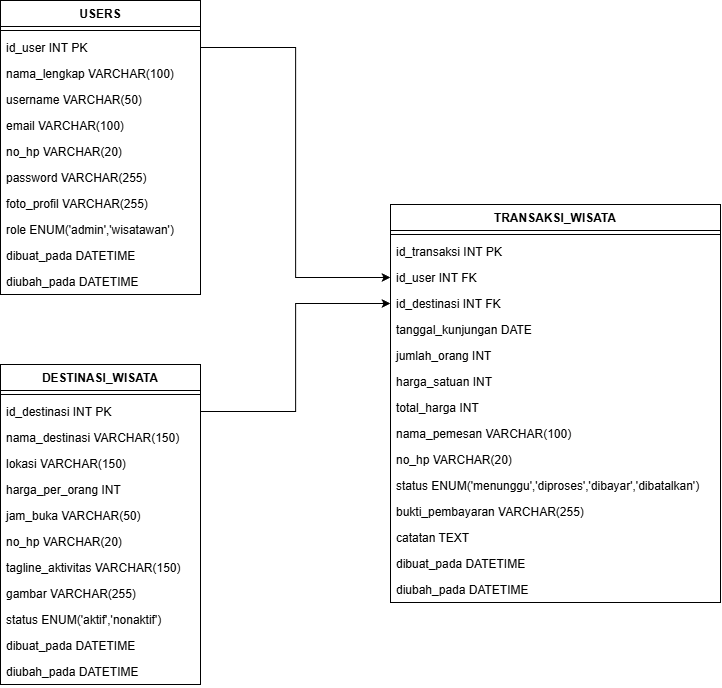

The diagram above was exported from draw.io. Its source (the exported page's mxGraphModel, read from the mxfile embedded in the PNG):
<mxGraphModel dx="1828" dy="1117" grid="1" gridSize="10" guides="1" tooltips="1" connect="1" arrows="1" fold="1" page="1" pageScale="1" pageWidth="850" pageHeight="1100" math="0" shadow="0">
  <root>
    <mxCell id="0" />
    <mxCell id="1" parent="0" />
    <mxCell id="n3OE_MFEqu9N0np8Fm2h-355" parent="1" style="swimlane;fontStyle=1;childLayout=stackLayout;horizontal=1;startSize=26;horizontalStack=0;resizeParent=1;resizeParentMax=0;resizeLast=0;collapsible=1;marginBottom=0;" value="USERS" vertex="1">
      <mxGeometry height="294" width="200" x="80" y="206" as="geometry" />
    </mxCell>
    <mxCell id="n3OE_MFEqu9N0np8Fm2h-356" parent="n3OE_MFEqu9N0np8Fm2h-355" style="line;strokeWidth=1;fillColor=none;align=left;verticalAlign=middle;spacingTop=-1;spacingLeft=3;spacingRight=3;rotatable=0;labelPosition=right;points=[];portConstraint=eastwest;" value="" vertex="1">
      <mxGeometry height="8" width="200" y="26" as="geometry" />
    </mxCell>
    <mxCell id="n3OE_MFEqu9N0np8Fm2h-357" parent="n3OE_MFEqu9N0np8Fm2h-355" style="text;strokeColor=none;fillColor=none;align=left;verticalAlign=top;spacingLeft=4;spacingRight=4;overflow=hidden;rotatable=0;points=[[0,0.5],[1,0.5]];portConstraint=eastwest;" value="id_user INT PK" vertex="1">
      <mxGeometry height="26" width="200" y="34" as="geometry" />
    </mxCell>
    <mxCell id="n3OE_MFEqu9N0np8Fm2h-358" parent="n3OE_MFEqu9N0np8Fm2h-355" style="text;strokeColor=none;fillColor=none;align=left;verticalAlign=top;spacingLeft=4;spacingRight=4;overflow=hidden;rotatable=0;points=[[0,0.5],[1,0.5]];portConstraint=eastwest;" value="nama_lengkap VARCHAR(100)" vertex="1">
      <mxGeometry height="26" width="200" y="60" as="geometry" />
    </mxCell>
    <mxCell id="n3OE_MFEqu9N0np8Fm2h-359" parent="n3OE_MFEqu9N0np8Fm2h-355" style="text;strokeColor=none;fillColor=none;align=left;verticalAlign=top;spacingLeft=4;spacingRight=4;overflow=hidden;rotatable=0;points=[[0,0.5],[1,0.5]];portConstraint=eastwest;" value="username VARCHAR(50)" vertex="1">
      <mxGeometry height="26" width="200" y="86" as="geometry" />
    </mxCell>
    <mxCell id="n3OE_MFEqu9N0np8Fm2h-360" parent="n3OE_MFEqu9N0np8Fm2h-355" style="text;strokeColor=none;fillColor=none;align=left;verticalAlign=top;spacingLeft=4;spacingRight=4;overflow=hidden;rotatable=0;points=[[0,0.5],[1,0.5]];portConstraint=eastwest;" value="email VARCHAR(100)" vertex="1">
      <mxGeometry height="26" width="200" y="112" as="geometry" />
    </mxCell>
    <mxCell id="n3OE_MFEqu9N0np8Fm2h-361" parent="n3OE_MFEqu9N0np8Fm2h-355" style="text;strokeColor=none;fillColor=none;align=left;verticalAlign=top;spacingLeft=4;spacingRight=4;overflow=hidden;rotatable=0;points=[[0,0.5],[1,0.5]];portConstraint=eastwest;" value="no_hp VARCHAR(20)" vertex="1">
      <mxGeometry height="26" width="200" y="138" as="geometry" />
    </mxCell>
    <mxCell id="n3OE_MFEqu9N0np8Fm2h-362" parent="n3OE_MFEqu9N0np8Fm2h-355" style="text;strokeColor=none;fillColor=none;align=left;verticalAlign=top;spacingLeft=4;spacingRight=4;overflow=hidden;rotatable=0;points=[[0,0.5],[1,0.5]];portConstraint=eastwest;" value="password VARCHAR(255)" vertex="1">
      <mxGeometry height="26" width="200" y="164" as="geometry" />
    </mxCell>
    <mxCell id="n3OE_MFEqu9N0np8Fm2h-363" parent="n3OE_MFEqu9N0np8Fm2h-355" style="text;strokeColor=none;fillColor=none;align=left;verticalAlign=top;spacingLeft=4;spacingRight=4;overflow=hidden;rotatable=0;points=[[0,0.5],[1,0.5]];portConstraint=eastwest;" value="foto_profil VARCHAR(255)" vertex="1">
      <mxGeometry height="26" width="200" y="190" as="geometry" />
    </mxCell>
    <mxCell id="n3OE_MFEqu9N0np8Fm2h-364" parent="n3OE_MFEqu9N0np8Fm2h-355" style="text;strokeColor=none;fillColor=none;align=left;verticalAlign=top;spacingLeft=4;spacingRight=4;overflow=hidden;rotatable=0;points=[[0,0.5],[1,0.5]];portConstraint=eastwest;" value="role ENUM('admin','wisatawan')" vertex="1">
      <mxGeometry height="26" width="200" y="216" as="geometry" />
    </mxCell>
    <mxCell id="n3OE_MFEqu9N0np8Fm2h-365" parent="n3OE_MFEqu9N0np8Fm2h-355" style="text;strokeColor=none;fillColor=none;align=left;verticalAlign=top;spacingLeft=4;spacingRight=4;overflow=hidden;rotatable=0;points=[[0,0.5],[1,0.5]];portConstraint=eastwest;" value="dibuat_pada DATETIME" vertex="1">
      <mxGeometry height="26" width="200" y="242" as="geometry" />
    </mxCell>
    <mxCell id="n3OE_MFEqu9N0np8Fm2h-366" parent="n3OE_MFEqu9N0np8Fm2h-355" style="text;strokeColor=none;fillColor=none;align=left;verticalAlign=top;spacingLeft=4;spacingRight=4;overflow=hidden;rotatable=0;points=[[0,0.5],[1,0.5]];portConstraint=eastwest;" value="diubah_pada DATETIME" vertex="1">
      <mxGeometry height="26" width="200" y="268" as="geometry" />
    </mxCell>
    <mxCell id="n3OE_MFEqu9N0np8Fm2h-367" parent="1" style="swimlane;fontStyle=1;childLayout=stackLayout;horizontal=1;startSize=26;horizontalStack=0;resizeParent=1;resizeParentMax=0;resizeLast=0;collapsible=1;marginBottom=0;" value="DESTINASI_WISATA" vertex="1">
      <mxGeometry height="320" width="200" x="80" y="570" as="geometry" />
    </mxCell>
    <mxCell id="n3OE_MFEqu9N0np8Fm2h-368" parent="n3OE_MFEqu9N0np8Fm2h-367" style="line;strokeWidth=1;fillColor=none;align=left;verticalAlign=middle;spacingTop=-1;spacingLeft=3;spacingRight=3;rotatable=0;labelPosition=right;points=[];portConstraint=eastwest;" value="" vertex="1">
      <mxGeometry height="8" width="200" y="26" as="geometry" />
    </mxCell>
    <mxCell id="n3OE_MFEqu9N0np8Fm2h-369" parent="n3OE_MFEqu9N0np8Fm2h-367" style="text;strokeColor=none;fillColor=none;align=left;verticalAlign=top;spacingLeft=4;spacingRight=4;overflow=hidden;rotatable=0;points=[[0,0.5],[1,0.5]];portConstraint=eastwest;" value="id_destinasi INT PK" vertex="1">
      <mxGeometry height="26" width="200" y="34" as="geometry" />
    </mxCell>
    <mxCell id="n3OE_MFEqu9N0np8Fm2h-370" parent="n3OE_MFEqu9N0np8Fm2h-367" style="text;strokeColor=none;fillColor=none;align=left;verticalAlign=top;spacingLeft=4;spacingRight=4;overflow=hidden;rotatable=0;points=[[0,0.5],[1,0.5]];portConstraint=eastwest;" value="nama_destinasi VARCHAR(150)" vertex="1">
      <mxGeometry height="26" width="200" y="60" as="geometry" />
    </mxCell>
    <mxCell id="n3OE_MFEqu9N0np8Fm2h-371" parent="n3OE_MFEqu9N0np8Fm2h-367" style="text;strokeColor=none;fillColor=none;align=left;verticalAlign=top;spacingLeft=4;spacingRight=4;overflow=hidden;rotatable=0;points=[[0,0.5],[1,0.5]];portConstraint=eastwest;" value="lokasi VARCHAR(150)" vertex="1">
      <mxGeometry height="26" width="200" y="86" as="geometry" />
    </mxCell>
    <mxCell id="n3OE_MFEqu9N0np8Fm2h-372" parent="n3OE_MFEqu9N0np8Fm2h-367" style="text;strokeColor=none;fillColor=none;align=left;verticalAlign=top;spacingLeft=4;spacingRight=4;overflow=hidden;rotatable=0;points=[[0,0.5],[1,0.5]];portConstraint=eastwest;" value="harga_per_orang INT" vertex="1">
      <mxGeometry height="26" width="200" y="112" as="geometry" />
    </mxCell>
    <mxCell id="n3OE_MFEqu9N0np8Fm2h-373" parent="n3OE_MFEqu9N0np8Fm2h-367" style="text;strokeColor=none;fillColor=none;align=left;verticalAlign=top;spacingLeft=4;spacingRight=4;overflow=hidden;rotatable=0;points=[[0,0.5],[1,0.5]];portConstraint=eastwest;" value="jam_buka VARCHAR(50)" vertex="1">
      <mxGeometry height="26" width="200" y="138" as="geometry" />
    </mxCell>
    <mxCell id="n3OE_MFEqu9N0np8Fm2h-374" parent="n3OE_MFEqu9N0np8Fm2h-367" style="text;strokeColor=none;fillColor=none;align=left;verticalAlign=top;spacingLeft=4;spacingRight=4;overflow=hidden;rotatable=0;points=[[0,0.5],[1,0.5]];portConstraint=eastwest;" value="no_hp VARCHAR(20)" vertex="1">
      <mxGeometry height="26" width="200" y="164" as="geometry" />
    </mxCell>
    <mxCell id="n3OE_MFEqu9N0np8Fm2h-375" parent="n3OE_MFEqu9N0np8Fm2h-367" style="text;strokeColor=none;fillColor=none;align=left;verticalAlign=top;spacingLeft=4;spacingRight=4;overflow=hidden;rotatable=0;points=[[0,0.5],[1,0.5]];portConstraint=eastwest;" value="tagline_aktivitas VARCHAR(150)" vertex="1">
      <mxGeometry height="26" width="200" y="190" as="geometry" />
    </mxCell>
    <mxCell id="n3OE_MFEqu9N0np8Fm2h-376" parent="n3OE_MFEqu9N0np8Fm2h-367" style="text;strokeColor=none;fillColor=none;align=left;verticalAlign=top;spacingLeft=4;spacingRight=4;overflow=hidden;rotatable=0;points=[[0,0.5],[1,0.5]];portConstraint=eastwest;" value="gambar VARCHAR(255)" vertex="1">
      <mxGeometry height="26" width="200" y="216" as="geometry" />
    </mxCell>
    <mxCell id="n3OE_MFEqu9N0np8Fm2h-377" parent="n3OE_MFEqu9N0np8Fm2h-367" style="text;strokeColor=none;fillColor=none;align=left;verticalAlign=top;spacingLeft=4;spacingRight=4;overflow=hidden;rotatable=0;points=[[0,0.5],[1,0.5]];portConstraint=eastwest;" value="status ENUM('aktif','nonaktif')" vertex="1">
      <mxGeometry height="26" width="200" y="242" as="geometry" />
    </mxCell>
    <mxCell id="n3OE_MFEqu9N0np8Fm2h-378" parent="n3OE_MFEqu9N0np8Fm2h-367" style="text;strokeColor=none;fillColor=none;align=left;verticalAlign=top;spacingLeft=4;spacingRight=4;overflow=hidden;rotatable=0;points=[[0,0.5],[1,0.5]];portConstraint=eastwest;" value="dibuat_pada DATETIME" vertex="1">
      <mxGeometry height="26" width="200" y="268" as="geometry" />
    </mxCell>
    <mxCell id="n3OE_MFEqu9N0np8Fm2h-379" parent="n3OE_MFEqu9N0np8Fm2h-367" style="text;strokeColor=none;fillColor=none;align=left;verticalAlign=top;spacingLeft=4;spacingRight=4;overflow=hidden;rotatable=0;points=[[0,0.5],[1,0.5]];portConstraint=eastwest;" value="diubah_pada DATETIME" vertex="1">
      <mxGeometry height="26" width="200" y="294" as="geometry" />
    </mxCell>
    <mxCell id="n3OE_MFEqu9N0np8Fm2h-380" parent="1" style="swimlane;fontStyle=1;childLayout=stackLayout;horizontal=1;startSize=26;horizontalStack=0;resizeParent=1;resizeParentMax=0;resizeLast=0;collapsible=1;marginBottom=0;" value="TRANSAKSI_WISATA" vertex="1">
      <mxGeometry height="398" width="330" x="470" y="410" as="geometry" />
    </mxCell>
    <mxCell id="n3OE_MFEqu9N0np8Fm2h-381" parent="n3OE_MFEqu9N0np8Fm2h-380" style="line;strokeWidth=1;fillColor=none;align=left;verticalAlign=middle;spacingTop=-1;spacingLeft=3;spacingRight=3;rotatable=0;labelPosition=right;points=[];portConstraint=eastwest;" value="" vertex="1">
      <mxGeometry height="8" width="330" y="26" as="geometry" />
    </mxCell>
    <mxCell id="n3OE_MFEqu9N0np8Fm2h-382" parent="n3OE_MFEqu9N0np8Fm2h-380" style="text;strokeColor=none;fillColor=none;align=left;verticalAlign=top;spacingLeft=4;spacingRight=4;overflow=hidden;rotatable=0;points=[[0,0.5],[1,0.5]];portConstraint=eastwest;" value="id_transaksi INT PK" vertex="1">
      <mxGeometry height="26" width="330" y="34" as="geometry" />
    </mxCell>
    <mxCell id="n3OE_MFEqu9N0np8Fm2h-383" parent="n3OE_MFEqu9N0np8Fm2h-380" style="text;strokeColor=none;fillColor=none;align=left;verticalAlign=top;spacingLeft=4;spacingRight=4;overflow=hidden;rotatable=0;points=[[0,0.5],[1,0.5]];portConstraint=eastwest;" value="id_user INT FK" vertex="1">
      <mxGeometry height="26" width="330" y="60" as="geometry" />
    </mxCell>
    <mxCell id="n3OE_MFEqu9N0np8Fm2h-384" parent="n3OE_MFEqu9N0np8Fm2h-380" style="text;strokeColor=none;fillColor=none;align=left;verticalAlign=top;spacingLeft=4;spacingRight=4;overflow=hidden;rotatable=0;points=[[0,0.5],[1,0.5]];portConstraint=eastwest;" value="id_destinasi INT FK" vertex="1">
      <mxGeometry height="26" width="330" y="86" as="geometry" />
    </mxCell>
    <mxCell id="n3OE_MFEqu9N0np8Fm2h-385" parent="n3OE_MFEqu9N0np8Fm2h-380" style="text;strokeColor=none;fillColor=none;align=left;verticalAlign=top;spacingLeft=4;spacingRight=4;overflow=hidden;rotatable=0;points=[[0,0.5],[1,0.5]];portConstraint=eastwest;" value="tanggal_kunjungan DATE" vertex="1">
      <mxGeometry height="26" width="330" y="112" as="geometry" />
    </mxCell>
    <mxCell id="n3OE_MFEqu9N0np8Fm2h-386" parent="n3OE_MFEqu9N0np8Fm2h-380" style="text;strokeColor=none;fillColor=none;align=left;verticalAlign=top;spacingLeft=4;spacingRight=4;overflow=hidden;rotatable=0;points=[[0,0.5],[1,0.5]];portConstraint=eastwest;" value="jumlah_orang INT" vertex="1">
      <mxGeometry height="26" width="330" y="138" as="geometry" />
    </mxCell>
    <mxCell id="n3OE_MFEqu9N0np8Fm2h-387" parent="n3OE_MFEqu9N0np8Fm2h-380" style="text;strokeColor=none;fillColor=none;align=left;verticalAlign=top;spacingLeft=4;spacingRight=4;overflow=hidden;rotatable=0;points=[[0,0.5],[1,0.5]];portConstraint=eastwest;" value="harga_satuan INT" vertex="1">
      <mxGeometry height="26" width="330" y="164" as="geometry" />
    </mxCell>
    <mxCell id="n3OE_MFEqu9N0np8Fm2h-388" parent="n3OE_MFEqu9N0np8Fm2h-380" style="text;strokeColor=none;fillColor=none;align=left;verticalAlign=top;spacingLeft=4;spacingRight=4;overflow=hidden;rotatable=0;points=[[0,0.5],[1,0.5]];portConstraint=eastwest;" value="total_harga INT" vertex="1">
      <mxGeometry height="26" width="330" y="190" as="geometry" />
    </mxCell>
    <mxCell id="n3OE_MFEqu9N0np8Fm2h-389" parent="n3OE_MFEqu9N0np8Fm2h-380" style="text;strokeColor=none;fillColor=none;align=left;verticalAlign=top;spacingLeft=4;spacingRight=4;overflow=hidden;rotatable=0;points=[[0,0.5],[1,0.5]];portConstraint=eastwest;" value="nama_pemesan VARCHAR(100)" vertex="1">
      <mxGeometry height="26" width="330" y="216" as="geometry" />
    </mxCell>
    <mxCell id="n3OE_MFEqu9N0np8Fm2h-390" parent="n3OE_MFEqu9N0np8Fm2h-380" style="text;strokeColor=none;fillColor=none;align=left;verticalAlign=top;spacingLeft=4;spacingRight=4;overflow=hidden;rotatable=0;points=[[0,0.5],[1,0.5]];portConstraint=eastwest;" value="no_hp VARCHAR(20)" vertex="1">
      <mxGeometry height="26" width="330" y="242" as="geometry" />
    </mxCell>
    <mxCell id="n3OE_MFEqu9N0np8Fm2h-391" parent="n3OE_MFEqu9N0np8Fm2h-380" style="text;strokeColor=none;fillColor=none;align=left;verticalAlign=top;spacingLeft=4;spacingRight=4;overflow=hidden;rotatable=0;points=[[0,0.5],[1,0.5]];portConstraint=eastwest;" value="status ENUM('menunggu','diproses','dibayar','dibatalkan')" vertex="1">
      <mxGeometry height="26" width="330" y="268" as="geometry" />
    </mxCell>
    <mxCell id="n3OE_MFEqu9N0np8Fm2h-392" parent="n3OE_MFEqu9N0np8Fm2h-380" style="text;strokeColor=none;fillColor=none;align=left;verticalAlign=top;spacingLeft=4;spacingRight=4;overflow=hidden;rotatable=0;points=[[0,0.5],[1,0.5]];portConstraint=eastwest;" value="bukti_pembayaran VARCHAR(255)" vertex="1">
      <mxGeometry height="26" width="330" y="294" as="geometry" />
    </mxCell>
    <mxCell id="n3OE_MFEqu9N0np8Fm2h-393" parent="n3OE_MFEqu9N0np8Fm2h-380" style="text;strokeColor=none;fillColor=none;align=left;verticalAlign=top;spacingLeft=4;spacingRight=4;overflow=hidden;rotatable=0;points=[[0,0.5],[1,0.5]];portConstraint=eastwest;" value="catatan TEXT" vertex="1">
      <mxGeometry height="26" width="330" y="320" as="geometry" />
    </mxCell>
    <mxCell id="n3OE_MFEqu9N0np8Fm2h-394" parent="n3OE_MFEqu9N0np8Fm2h-380" style="text;strokeColor=none;fillColor=none;align=left;verticalAlign=top;spacingLeft=4;spacingRight=4;overflow=hidden;rotatable=0;points=[[0,0.5],[1,0.5]];portConstraint=eastwest;" value="dibuat_pada DATETIME" vertex="1">
      <mxGeometry height="26" width="330" y="346" as="geometry" />
    </mxCell>
    <mxCell id="n3OE_MFEqu9N0np8Fm2h-395" parent="n3OE_MFEqu9N0np8Fm2h-380" style="text;strokeColor=none;fillColor=none;align=left;verticalAlign=top;spacingLeft=4;spacingRight=4;overflow=hidden;rotatable=0;points=[[0,0.5],[1,0.5]];portConstraint=eastwest;" value="diubah_pada DATETIME" vertex="1">
      <mxGeometry height="26" width="330" y="372" as="geometry" />
    </mxCell>
    <mxCell id="n3OE_MFEqu9N0np8Fm2h-398" edge="1" parent="1" source="n3OE_MFEqu9N0np8Fm2h-357" style="edgeStyle=orthogonalEdgeStyle;rounded=0;orthogonalLoop=1;jettySize=auto;html=1;" target="n3OE_MFEqu9N0np8Fm2h-383">
      <mxGeometry relative="1" as="geometry" />
    </mxCell>
    <mxCell id="n3OE_MFEqu9N0np8Fm2h-399" edge="1" parent="1" source="n3OE_MFEqu9N0np8Fm2h-369" style="edgeStyle=orthogonalEdgeStyle;rounded=0;orthogonalLoop=1;jettySize=auto;html=1;" target="n3OE_MFEqu9N0np8Fm2h-384">
      <mxGeometry relative="1" as="geometry" />
    </mxCell>
  </root>
</mxGraphModel>